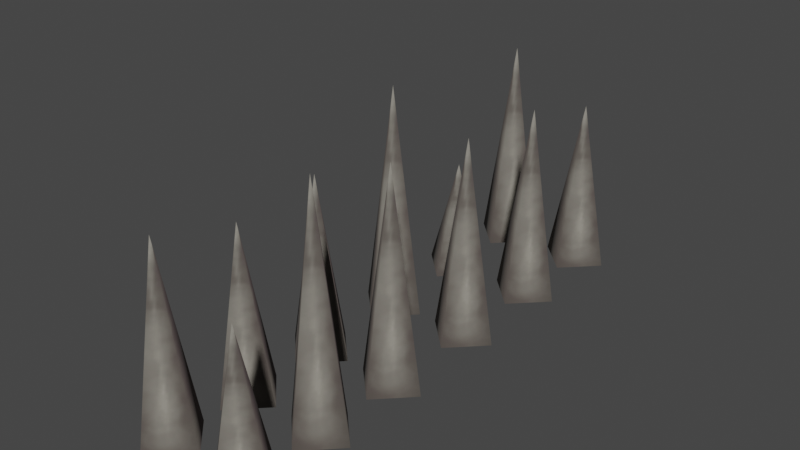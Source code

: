 # Source: spikes_1x3.blend  (saved by Blender 3.4.6; exported with 4.5.12 LTS)
import bpy
from mathutils import Matrix  # noqa: F401  (used for matrix-valued properties, if any)

bpy.ops.wm.read_factory_settings(use_empty=True)
scene = bpy.context.scene
scene.name = 'Scene'

# ---- collections
col_collection = bpy.data.collections.new('Collection'); scene.collection.children.link(col_collection)

# ---- images (referenced by path relative to the original .blend; pixels are not part of the script)
import os
ASSET_DIR = os.environ.get("B2B_ASSET_DIR", "")  # directory of the original .blend (textures are referenced by path, not embedded)
HERE = os.path.dirname(os.path.abspath(__file__))  # packed textures are extracted next to this script under _unpacked/

def load_image(name, relpath, width, height, colorspace="sRGB"):
    """Load a texture the original file referenced (path relative to the .blend, or extracted next to this script)."""
    p = next((c for c in (os.path.join(HERE, relpath), os.path.join(ASSET_DIR, relpath)) if relpath and os.path.exists(c)), "")
    if p:
        img = bpy.data.images.load(p, check_existing=True)
        img.name = name
    else:  # same state as the original file: an image datablock whose file is absent (Cycles renders it pink)
        img = bpy.data.images.new(name, width, height)
        img.source = "FILE"
        img.filepath = "//" + (relpath or name)
    img.colorspace_settings.name = colorspace
    return img
img_image_0 = load_image('Image_0', '_unpacked/Image_0.675ebf9a.png', 64, 128, 'sRGB')

# ---- materials (node trees are filled in below, after node groups)
mat_spike = bpy.data.materials.new('spike')
mat_spike.use_backface_culling = True
mat_spike.use_transparent_shadow = False

# ---- material node trees
mat_spike.use_nodes = True; mat_spike.node_tree.nodes.clear()
_N = mat_spike.node_tree.nodes; _L = mat_spike.node_tree.links
n0 = _N.new('ShaderNodeBsdfPrincipled'); n0.name = 'Principled BSDF'; n0.location = (10, 300)
n0.distribution = 'GGX'
n0.subsurface_method = 'RANDOM_WALK_SKIN'
n0.inputs[2].default_value = 1.0
n0.inputs[27].default_value = (0.0, 0.0, 0.0, 1.0)
n0.inputs[28].default_value = 1.0
n1 = _N.new('ShaderNodeOutputMaterial'); n1.name = 'Material Output'; n1.location = (320, 270)
n2 = _N.new('ShaderNodeTexImage'); n2.name = 'Image Texture'; n2.location = (-440, 210)
n2.label = 'BASE COLOR'
n2.image = img_image_0
_L.new(n0.outputs[0], n1.inputs[0])
_L.new(n2.outputs[0], n0.inputs[0])
_L.new(n2.outputs[1], n0.inputs[4])
n1.is_active_output = True

# ---- world
world_world = bpy.data.worlds.new('World'); scene.world = world_world
world_world.use_nodes = True; world_world.node_tree.nodes.clear()
_N = world_world.node_tree.nodes; _L = world_world.node_tree.links
n0 = _N.new('ShaderNodeOutputWorld'); n0.name = 'World Output'; n0.location = (300, 300)
n1 = _N.new('ShaderNodeBackground'); n1.name = 'Background'; n1.location = (10, 300)
n1.inputs[0].default_value = (0.05088, 0.05088, 0.05088, 1.0)
_L.new(n1.outputs[0], n0.inputs[0])
n0.is_active_output = True
world_world.color = (0.05088, 0.05088, 0.05088)
world_world.use_sun_shadow = False
world_world.sun_shadow_jitter_overblur = 0.0

# ---- meshes
me_rsrc_world_dynamic_traps_n_hazards_spikes_spikes_1x3_skin_mesh = bpy.data.meshes.new('rsrc.world.dynamic.traps_n_hazards.spikes.spikes_1x3-Skin-Mesh[')
me_rsrc_world_dynamic_traps_n_hazards_spikes_spikes_1x3_skin_mesh.from_pydata([(-0.045, 0.2, 0.2605), (-0.205, 0.2, 0.4205), (-0.205, -0.8901, 0.2605), (-0.205, 0.2, 0.1005), (-0.365, 0.2, 0.2605), (-0.045, 0.2, 1.206), (-0.205, -0.8195, 1.206), (-0.205, 0.2, 1.046), (-0.365, 0.2, 1.206), (-0.205, 0.2, 1.366), (0.364, 0.2, 1.206), (0.204, 0.2, 1.366), (0.204, -0.6159, 1.206), (0.204, 0.2, 1.046), (0.044, 0.2, 1.206), (0.364, 0.2, 0.2605), (0.204, 0.2, 0.4205), (0.204, -0.7544, 0.2605), (0.204, 0.2, 0.1005), (0.044, 0.2, 0.2605), (-0.045, 0.2, 0.7518), (-0.205, 0.2, 0.9118), (-0.205, -0.3492, 0.7518), (-0.205, 0.2, 0.5918), (-0.365, 0.2, 0.7518), (-0.045, 0.2, -0.6753), (-0.205, 0.2, -0.5153), (-0.205, -0.5985, -0.6753), (-0.205, 0.2, -0.8353), (-0.365, 0.2, -0.6753), (0.364, 0.2, 0.7518), (0.204, 0.2, 0.9118), (0.204, -0.7332, 0.7518), (0.204, 0.2, 0.5918), (0.044, 0.2, 0.7518), (0.364, 0.2, -1.082), (0.204, -0.5009, -1.082), (0.204, 0.2, -1.242), (0.044, 0.2, -1.082), (0.204, 0.2, -0.9219), (-0.045, 0.2, -1.082), (-0.205, 0.2, -0.9219), (-0.205, -0.7054, -1.082), (-0.205, 0.2, -1.242), (-0.365, 0.2, -1.082), (0.364, 0.2, -0.6753), (0.204, 0.2, -0.5153), (0.204, -0.9209, -0.6753), (0.204, 0.2, -0.8353), (0.044, 0.2, -0.6753), (-0.045, 0.2, -0.24), (-0.205, 0.2, -0.08), (-0.205, -0.6475, -0.24), (-0.205, 0.2, -0.4), (-0.365, 0.2, -0.24), (0.364, 0.2, -0.24), (0.204, -0.817, -0.24), (0.204, 0.2, -0.4), (0.044, 0.2, -0.24), (0.204, 0.2, -0.08)], [], [(0, 1, 2), (3, 0, 2), (4, 3, 2), (1, 4, 2), (5, 9, 6), (7, 5, 6), (8, 7, 6), (9, 8, 6), (10, 11, 12), (13, 10, 12), (14, 13, 12), (11, 14, 12), (15, 16, 17), (18, 15, 17), (19, 18, 17), (16, 19, 17), (20, 21, 22), (23, 20, 22), (24, 23, 22), (21, 24, 22), (25, 26, 27), (28, 25, 27), (29, 28, 27), (26, 29, 27), (30, 31, 32), (33, 30, 32), (34, 33, 32), (31, 34, 32), (35, 39, 36), (37, 35, 36), (38, 37, 36), (39, 38, 36), (40, 41, 42), (43, 40, 42), (44, 43, 42), (41, 44, 42), (45, 46, 47), (48, 45, 47), (49, 48, 47), (46, 49, 47), (50, 51, 52), (53, 50, 52), (54, 53, 52), (51, 54, 52), (55, 59, 56), (57, 55, 56), (58, 57, 56), (59, 58, 56)])
me_rsrc_world_dynamic_traps_n_hazards_spikes_spikes_1x3_skin_mesh.polygons.foreach_set('use_smooth', [True] * 48)
_uv = me_rsrc_world_dynamic_traps_n_hazards_spikes_spikes_1x3_skin_mesh.uv_layers.new(name='UVMap')
_uv.uv.foreach_set('vector', [0.8, 0.05, 1.0, 0.075, 0.5, 0.96, 0.5, 0.04, 0.8, 0.05, 0.5, 0.96, 0.2, 0.05, 0.5, 0.04, 0.5, 0.96, 0.0, 0.075, 0.2, 0.05, 0.5, 0.96, 0.8, 0.05, 1.0, 0.075, 0.5, 0.96, 0.5, 0.04, 0.8, 0.05, 0.5, 0.96, 0.2, 0.05, 0.5, 0.04, 0.5, 0.96, 0.0, 0.075, 0.2, 0.05, 0.5, 0.96, 0.8, 0.05, 1.0, 0.075, 0.5, 0.96, 0.5, 0.04, 0.8, 0.05, 0.5, 0.96, 0.2, 0.05, 0.5, 0.04, 0.5, 0.96, 0.0, 0.075, 0.2, 0.05, 0.5, 0.96, 0.8, 0.05, 1.0, 0.075, 0.5, 0.96, 0.5, 0.04, 0.8, 0.05, 0.5, 0.96, 0.2, 0.05, 0.5, 0.04, 0.5, 0.96, 0.0, 0.075, 0.2, 0.05, 0.5, 0.96, 0.8, 0.05, 1.0, 0.075, 0.5, 0.96, 0.5, 0.04, 0.8, 0.05, 0.5, 0.96, 0.2, 0.05, 0.5, 0.04, 0.5, 0.96, 0.0, 0.075, 0.2, 0.05, 0.5, 0.96, 0.8, 0.05, 1.0, 0.075, 0.5, 0.96, 0.5, 0.04, 0.8, 0.05, 0.5, 0.96, 0.2, 0.05, 0.5, 0.04, 0.5, 0.96, 0.0, 0.075, 0.2, 0.05, 0.5, 0.96, 0.8, 0.05, 1.0, 0.075, 0.5, 0.96, 0.5, 0.04, 0.8, 0.05, 0.5, 0.96, 0.2, 0.05, 0.5, 0.04, 0.5, 0.96, 0.0, 0.075, 0.2, 0.05, 0.5, 0.96, 0.8, 0.05, 1.0, 0.075, 0.5, 0.96, 0.5, 0.04, 0.8, 0.05, 0.5, 0.96, 0.2, 0.05, 0.5, 0.04, 0.5, 0.96, 0.0, 0.075, 0.2, 0.05, 0.5, 0.96, 0.8, 0.05, 1.0, 0.075, 0.5, 0.96, 0.5, 0.04, 0.8, 0.05, 0.5, 0.96, 0.2, 0.05, 0.5, 0.04, 0.5, 0.96, 0.0, 0.075, 0.2, 0.05, 0.5, 0.96, 0.8, 0.05, 1.0, 0.075, 0.5, 0.96, 0.5, 0.04, 0.8, 0.05, 0.5, 0.96, 0.2, 0.05, 0.5, 0.04, 0.5, 0.96, 0.0, 0.075, 0.2, 0.05, 0.5, 0.96, 0.8, 0.05, 1.0, 0.075, 0.5, 0.96, 0.5, 0.04, 0.8, 0.05, 0.5, 0.96, 0.2, 0.05, 0.5, 0.04, 0.5, 0.96, 0.0, 0.075, 0.2, 0.05, 0.5, 0.96, 0.8, 0.05, 1.0, 0.075, 0.5, 0.96, 0.5, 0.04, 0.8, 0.05, 0.5, 0.96, 0.2, 0.05, 0.5, 0.04, 0.5, 0.96, 0.0, 0.075, 0.2, 0.05, 0.5, 0.96])
me_rsrc_world_dynamic_traps_n_hazards_spikes_spikes_1x3_skin_mesh.materials.append(mat_spike)
me_rsrc_world_dynamic_traps_n_hazards_spikes_spikes_1x3_skin_mesh.update()
me_rsrc_world_dynamic_traps_n_hazards_spikes_spikes_1x3_skin_mesh.normals_split_custom_set([tuple(v) for v in zip(*[iter([0.9894, -0.1452, 0.0, -1.714e-07, -0.1452, 0.9894, -1.403e-06, -1.0, 0.0, -1.714e-07, -0.1452, -0.9894, 0.9894, -0.1452, 0.0, -1.403e-06, -1.0, 0.0, -0.9894, -0.1452, 0.0, -1.714e-07, -0.1452, -0.9894, -1.403e-06, -1.0, 0.0, -1.714e-07, -0.1452, 0.9894, -0.9894, -0.1452, 0.0, -1.403e-06, -1.0, 0.0, 0.9879, -0.155, 3.441e-07, -1.72e-07, -0.155, 0.9879, -1.23e-06, -1.0, 2.153e-06, -1.72e-07, -0.155, -0.9879, 0.9879, -0.155, 3.441e-07, -1.23e-06, -1.0, 2.153e-06, -0.9879, -0.155, 3.441e-07, -1.72e-07, -0.155, -0.9879, -1.23e-06, -1.0, 2.153e-06, -1.72e-07, -0.155, 0.9879, -0.9879, -0.155, 3.441e-07, -1.23e-06, -1.0, 2.153e-06, 0.9813, -0.1924, -1.747e-07, 0.0, -0.1924, 0.9813, 0.0, -1.0, -1.192e-06, 0.0, -0.1924, -0.9813, 0.9813, -0.1924, -1.747e-07, 0.0, -1.0, -1.192e-06, -0.9813, -0.1924, -1.747e-07, 0.0, -0.1924, -0.9813, 0.0, -1.0, -1.192e-06, 0.0, -0.1924, 0.9813, -0.9813, -0.1924, -1.747e-07, 0.0, -1.0, -1.192e-06, 0.9862, -0.1653, -1.152e-07, 1.728e-07, -0.1653, 0.9862, 8.104e-07, -1.0, -8.104e-07, 1.728e-07, -0.1653, -0.9862, 0.9862, -0.1653, -1.152e-07, 8.104e-07, -1.0, -8.104e-07, -0.9862, -0.1653, -5.759e-08, 1.728e-07, -0.1653, -0.9862, 8.104e-07, -1.0, -8.104e-07, 1.728e-07, -0.1653, 0.9862, -0.9862, -0.1653, -5.759e-08, 8.104e-07, -1.0, -8.104e-07, 0.9601, -0.2797, 0.0, -1.205e-07, -0.2797, 0.9601, 6.492e-07, -1.0, 1.391e-06, -1.205e-07, -0.2797, -0.9601, 0.9601, -0.2797, 0.0, 6.492e-07, -1.0, 1.391e-06, -0.9601, -0.2797, 0.0, -1.205e-07, -0.2797, -0.9601, 6.492e-07, -1.0, 1.391e-06, -1.205e-07, -0.2797, 0.9601, -0.9601, -0.2797, 0.0, 6.492e-07, -1.0, 1.391e-06, 0.9805, -0.1965, 2.333e-07, 5.832e-08, -0.1965, 0.9805, -1.239e-06, -1.0, 1.143e-06, 1.166e-07, -0.1965, -0.9805, 0.9805, -0.1965, 2.333e-07, -1.239e-06, -1.0, 1.143e-06, -0.9805, -0.1965, 1.749e-07, 1.166e-07, -0.1965, -0.9805, -1.239e-06, -1.0, 1.143e-06, 5.832e-08, -0.1965, 0.9805, -0.9805, -0.1965, 1.749e-07, -1.239e-06, -1.0, 1.143e-06, 0.9856, -0.169, 0.0, 0.0, -0.169, 0.9856, 0.0, -1.0, 0.0, 0.0, -0.169, -0.9856, 0.9856, -0.169, 0.0, 0.0, -1.0, 0.0, -0.9856, -0.169, 0.0, 0.0, -0.169, -0.9856, 0.0, -1.0, 0.0, 0.0, -0.169, 0.9856, -0.9856, -0.169, 0.0, 0.0, -1.0, 0.0, 0.9749, -0.2226, -2.887e-06, 0.0, -0.2226, 0.9749, 0.0, -1.0, -2.515e-06, 0.0, -0.2226, -0.9749, 0.9749, -0.2226, -2.887e-06, 0.0, -1.0, -2.515e-06, -0.9749, -0.2226, -2.887e-06, 0.0, -0.2226, -0.9749, 0.0, -1.0, -2.515e-06, 0.0, -0.2226, 0.9749, -0.9749, -0.2226, -2.887e-06, 0.0, -1.0, -2.515e-06, 0.9847, -0.174, -2.832e-06, -2.312e-07, -0.174, 0.9847, -9.744e-07, -1.0, 1.949e-06, -1.156e-07, -0.174, -0.9847, 0.9847, -0.174, -2.832e-06, -9.744e-07, -1.0, 1.949e-06, -0.9847, -0.174, -2.774e-06, -1.156e-07, -0.174, -0.9847, -9.744e-07, -1.0, 1.949e-06, -2.312e-07, -0.174, 0.9847, -0.9847, -0.174, -2.774e-06, -9.744e-07, -1.0, 1.949e-06, 0.99, -0.1413, -1.711e-07, 0.0, -0.1413, 0.99, 0.0, -1.0, -1.112e-06, 0.0, -0.1413, -0.99, 0.99, -0.1413, -1.711e-07, 0.0, -1.0, -1.112e-06, -0.99, -0.1413, -1.711e-07, 0.0, -0.1413, -0.99, 0.0, -1.0, -1.112e-06, 0.0, -0.1413, 0.99, -0.99, -0.1413, -1.711e-07, 0.0, -1.0, -1.112e-06, 0.9826, -0.1855, 3.484e-07, -1.161e-07, -0.1855, 0.9826, -9.631e-07, -1.0, -4.281e-07, -2.322e-07, -0.1855, -0.9826, 0.9826, -0.1855, 3.484e-07, -9.631e-07, -1.0, -4.281e-07, -0.9826, -0.1855, 3.484e-07, -2.322e-07, -0.1855, -0.9826, -9.631e-07, -1.0, -4.281e-07, -1.161e-07, -0.1855, 0.9826, -0.9826, -0.1855, 3.484e-07, -9.631e-07, -1.0, -4.281e-07, 0.9878, -0.1554, -5.736e-08, 0.0, -0.1554, 0.9878, 0.0, -1.0, 0.0, 0.0, -0.1554, -0.9878, 0.9878, -0.1554, -5.736e-08, 0.0, -1.0, 0.0, -0.9878, -0.1554, -5.736e-08, 0.0, -0.1554, -0.9878, 0.0, -1.0, 0.0, 0.0, -0.1554, 0.9878, -0.9878, -0.1554, -5.736e-08, 0.0, -1.0, 0.0])] * 3)])
arm_spikes_spikes_1x3_skin_mesh_0__skin = bpy.data.armatures.new('spikes.spikes_1x3-Skin-Mesh[0]-Skin')  # bones are not reproduced

# ---- objects
ob_spikes_spikes_1x3_skin_mesh_0 = bpy.data.objects.new('spikes.spikes_1x3-Skin-Mesh[0]', arm_spikes_spikes_1x3_skin_mesh_0__skin)
ob_rsrc_world_dynamic_traps_n_hazards_spikes_spikes_1x3_skin_mesh = bpy.data.objects.new('rsrc.world.dynamic.traps_n_hazards.spikes.spikes_1x3-Skin-Mesh[', me_rsrc_world_dynamic_traps_n_hazards_spikes_spikes_1x3_skin_mesh)

# ---- transforms, parenting, visibility, modifiers, constraints
ob_spikes_spikes_1x3_skin_mesh_0.location = (0.0, 0.0, 0.0)
ob_spikes_spikes_1x3_skin_mesh_0.rotation_mode = 'QUATERNION'
ob_spikes_spikes_1x3_skin_mesh_0.rotation_quaternion = (0.7071, -0.7071, -1.57e-16, -9.358e-24)
ob_rsrc_world_dynamic_traps_n_hazards_spikes_spikes_1x3_skin_mesh.parent = ob_spikes_spikes_1x3_skin_mesh_0
ob_rsrc_world_dynamic_traps_n_hazards_spikes_spikes_1x3_skin_mesh.location = (0.0, 0.0, 0.0)
ob_rsrc_world_dynamic_traps_n_hazards_spikes_spikes_1x3_skin_mesh.rotation_mode = 'QUATERNION'
ob_rsrc_world_dynamic_traps_n_hazards_spikes_spikes_1x3_skin_mesh.rotation_quaternion = (1.0, 0.0, 0.0, 0.0)
_vg = ob_rsrc_world_dynamic_traps_n_hazards_spikes_spikes_1x3_skin_mesh.vertex_groups.new(name='Bone_spikes')
_vg.add([0, 1, 2, 3, 4, 5, 6, 7, 8, 9, 10, 11, 12, 13, 14, 15, 16, 17, 18, 19, 20, 21, 22, 23, 24, 25, 26, 27, 28, 29, 30, 31, 32, 33, 34, 35, 36, 37, 38, 39, 40, 41, 42, 43, 44, 45, 46, 47, 48, 49, 50, 51, 52, 53, 54, 55, 56, 57, 58, 59], 1.0, 'REPLACE')
_vg = ob_rsrc_world_dynamic_traps_n_hazards_spikes_spikes_1x3_skin_mesh.vertex_groups.new(name='%ROOT%')
_vg = ob_rsrc_world_dynamic_traps_n_hazards_spikes_spikes_1x3_skin_mesh.vertex_groups.new(name='spike_panel_1x3_spikes')
_m = ob_rsrc_world_dynamic_traps_n_hazards_spikes_spikes_1x3_skin_mesh.modifiers.new('Armature', 'ARMATURE')
_m.object = ob_spikes_spikes_1x3_skin_mesh_0

# ---- collection membership
scene.collection.objects.link(ob_spikes_spikes_1x3_skin_mesh_0)
scene.collection.objects.link(ob_rsrc_world_dynamic_traps_n_hazards_spikes_spikes_1x3_skin_mesh)

# ---- scene / render settings (as saved in the file)
scene.frame_start = 1; scene.frame_end = 250; scene.frame_set(1)
scene.render.engine = 'BLENDER_EEVEE_NEXT'
scene.cycles.sampling_pattern = 'TABULATED_SOBOL'
scene.cycles.use_light_tree = False
scene.view_settings.view_transform = 'Filmic'
bpy.context.view_layer.update()

# ---- added for rendering (the .blend has no active camera and no usable light): camera, sun
cam_auto = bpy.data.cameras.new('AutoCamera')
cam_auto.lens = 50.0
cam_auto.sensor_width = 36.0
cam_auto.clip_end = 1000.0
ob_auto_camera = bpy.data.objects.new('AutoCamera', cam_auto)
scene.collection.objects.link(ob_auto_camera)
ob_auto_camera.location = (2.71077, -3.19164, 2.52945)
ob_auto_camera.rotation_euler = (1.09748, -7.21219e-08, 0.694738)
scene.camera = ob_auto_camera
light_auto_sun = bpy.data.lights.new('AutoSun', 'SUN')
light_auto_sun.energy = 3.0
light_auto_sun.angle = 0.0523599
ob_auto_sun = bpy.data.objects.new('AutoSun', light_auto_sun)
scene.collection.objects.link(ob_auto_sun)
ob_auto_sun.rotation_euler = (0.872665, 0.174533, 0.523599)
bpy.context.view_layer.update()
